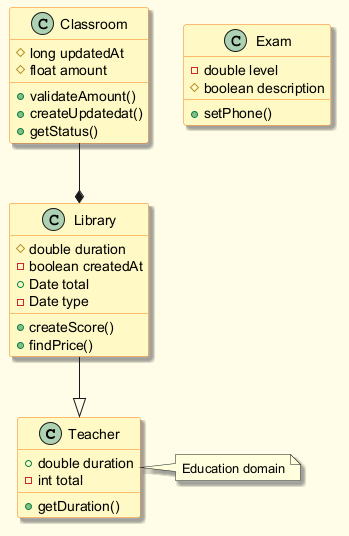

The diagram above was rendered by PlantUML. Its source (embedded in the PNG):
@startuml
skinparam backgroundColor #FFFDE7
skinparam classBackgroundColor #FFF9C4
skinparam classBorderColor #F57F17
skinparam shadowing true
class Teacher {
  +double duration
  -int total
  +getDuration()
}
class Exam {
  -double level
  #boolean description
  +setPhone()
}
class Library {
  #double duration
  -boolean createdAt
  +Date total
  -Date type
  +createScore()
  +findPrice()
}
class Classroom {
  #long updatedAt
  #float amount
  +validateAmount()
  +createUpdatedat()
  +getStatus()
}
Classroom --* Library
Library --|> Teacher
note right of Teacher : Education domain
@enduml